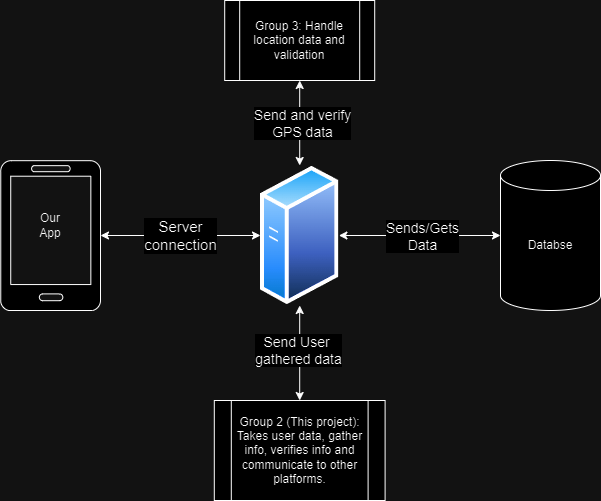

The diagram above was exported from draw.io. Its source (the exported page's mxGraphModel, read from the mxfile embedded in the PNG):
<mxGraphModel dx="954" dy="582" grid="1" gridSize="10" guides="1" tooltips="1" connect="1" arrows="1" fold="1" page="1" pageScale="1" pageWidth="850" pageHeight="1100" math="0" shadow="0">
  <root>
    <mxCell id="0" />
    <mxCell id="1" parent="0" />
    <mxCell id="1b3pcOOC59PhxxRzwe6d-2" value="" style="verticalLabelPosition=bottom;html=1;verticalAlign=top;align=center;shape=mxgraph.azure.mobile;pointerEvents=1;" vertex="1" parent="1">
      <mxGeometry x="50" y="230" width="100" height="150" as="geometry" />
    </mxCell>
    <mxCell id="1b3pcOOC59PhxxRzwe6d-3" value="Our&lt;div&gt;App&lt;/div&gt;" style="text;html=1;align=center;verticalAlign=middle;whiteSpace=wrap;rounded=0;" vertex="1" parent="1">
      <mxGeometry x="70" y="280" width="60" height="30" as="geometry" />
    </mxCell>
    <mxCell id="1b3pcOOC59PhxxRzwe6d-4" value="" style="image;aspect=fixed;perimeter=ellipsePerimeter;html=1;align=center;shadow=0;dashed=0;spacingTop=3;image=img/lib/active_directory/generic_server.svg;" vertex="1" parent="1">
      <mxGeometry x="310" y="235" width="78.4" height="140" as="geometry" />
    </mxCell>
    <mxCell id="1b3pcOOC59PhxxRzwe6d-5" value="&lt;font style=&quot;font-size: 15px;&quot;&gt;Server&lt;/font&gt;&lt;div style=&quot;font-size: 15px;&quot;&gt;&lt;font style=&quot;font-size: 15px;&quot;&gt;connection&lt;/font&gt;&lt;/div&gt;" style="endArrow=classic;startArrow=classic;html=1;rounded=0;exitX=1;exitY=0.5;exitDx=0;exitDy=0;exitPerimeter=0;entryX=0;entryY=0.5;entryDx=0;entryDy=0;" edge="1" parent="1" source="1b3pcOOC59PhxxRzwe6d-2" target="1b3pcOOC59PhxxRzwe6d-4">
      <mxGeometry width="50" height="50" relative="1" as="geometry">
        <mxPoint x="370" y="400" as="sourcePoint" />
        <mxPoint x="420" y="350" as="targetPoint" />
      </mxGeometry>
    </mxCell>
    <mxCell id="1b3pcOOC59PhxxRzwe6d-6" value="" style="shape=cylinder3;whiteSpace=wrap;html=1;boundedLbl=1;backgroundOutline=1;size=15;" vertex="1" parent="1">
      <mxGeometry x="550" y="230" width="100" height="150" as="geometry" />
    </mxCell>
    <mxCell id="1b3pcOOC59PhxxRzwe6d-7" value="Databse" style="text;html=1;align=center;verticalAlign=middle;whiteSpace=wrap;rounded=0;" vertex="1" parent="1">
      <mxGeometry x="570" y="300" width="60" height="30" as="geometry" />
    </mxCell>
    <mxCell id="1b3pcOOC59PhxxRzwe6d-8" value="" style="endArrow=classic;startArrow=classic;html=1;rounded=0;entryX=0;entryY=0.5;entryDx=0;entryDy=0;entryPerimeter=0;exitX=1;exitY=0.5;exitDx=0;exitDy=0;" edge="1" parent="1" source="1b3pcOOC59PhxxRzwe6d-4" target="1b3pcOOC59PhxxRzwe6d-6">
      <mxGeometry width="50" height="50" relative="1" as="geometry">
        <mxPoint x="370" y="390" as="sourcePoint" />
        <mxPoint x="420" y="340" as="targetPoint" />
      </mxGeometry>
    </mxCell>
    <mxCell id="1b3pcOOC59PhxxRzwe6d-9" value="&lt;font style=&quot;font-size: 14px;&quot;&gt;Sends/Gets&lt;/font&gt;&lt;div style=&quot;font-size: 14px;&quot;&gt;&lt;font style=&quot;font-size: 14px;&quot;&gt;Data&lt;/font&gt;&lt;/div&gt;" style="edgeLabel;html=1;align=center;verticalAlign=middle;resizable=0;points=[];" vertex="1" connectable="0" parent="1b3pcOOC59PhxxRzwe6d-8">
      <mxGeometry x="-0.1649" relative="1" as="geometry">
        <mxPoint x="16" as="offset" />
      </mxGeometry>
    </mxCell>
    <mxCell id="1b3pcOOC59PhxxRzwe6d-10" value="Group 3: Handle location data and validation" style="shape=process;whiteSpace=wrap;html=1;backgroundOutline=1;" vertex="1" parent="1">
      <mxGeometry x="274.2" y="70" width="150" height="80" as="geometry" />
    </mxCell>
    <mxCell id="1b3pcOOC59PhxxRzwe6d-11" value="" style="endArrow=classic;startArrow=classic;html=1;rounded=0;entryX=0.5;entryY=1;entryDx=0;entryDy=0;exitX=0.5;exitY=0;exitDx=0;exitDy=0;" edge="1" parent="1" source="1b3pcOOC59PhxxRzwe6d-4" target="1b3pcOOC59PhxxRzwe6d-10">
      <mxGeometry width="50" height="50" relative="1" as="geometry">
        <mxPoint x="400" y="320" as="sourcePoint" />
        <mxPoint x="450" y="270" as="targetPoint" />
      </mxGeometry>
    </mxCell>
    <mxCell id="1b3pcOOC59PhxxRzwe6d-14" value="&lt;font style=&quot;font-size: 14px;&quot;&gt;Send and verify&lt;/font&gt;&lt;div style=&quot;font-size: 14px;&quot;&gt;&lt;font style=&quot;font-size: 14px;&quot;&gt;GPS data&lt;/font&gt;&lt;/div&gt;" style="edgeLabel;html=1;align=center;verticalAlign=middle;resizable=0;points=[];" vertex="1" connectable="0" parent="1b3pcOOC59PhxxRzwe6d-11">
      <mxGeometry x="0.0118" y="-2" relative="1" as="geometry">
        <mxPoint as="offset" />
      </mxGeometry>
    </mxCell>
    <mxCell id="1b3pcOOC59PhxxRzwe6d-15" value="Group 2 (This project): Takes user data, gather info, verifies info and communicate to other platforms." style="shape=process;whiteSpace=wrap;html=1;backgroundOutline=1;" vertex="1" parent="1">
      <mxGeometry x="263.8" y="470" width="170.8" height="100" as="geometry" />
    </mxCell>
    <mxCell id="1b3pcOOC59PhxxRzwe6d-16" value="" style="endArrow=classic;startArrow=classic;html=1;rounded=0;entryX=0.5;entryY=1;entryDx=0;entryDy=0;exitX=0.5;exitY=0;exitDx=0;exitDy=0;" edge="1" parent="1" source="1b3pcOOC59PhxxRzwe6d-15" target="1b3pcOOC59PhxxRzwe6d-4">
      <mxGeometry width="50" height="50" relative="1" as="geometry">
        <mxPoint x="400" y="420" as="sourcePoint" />
        <mxPoint x="450" y="370" as="targetPoint" />
      </mxGeometry>
    </mxCell>
    <mxCell id="1b3pcOOC59PhxxRzwe6d-17" value="&lt;font style=&quot;font-size: 14px;&quot;&gt;Send User&amp;nbsp;&lt;/font&gt;&lt;div style=&quot;font-size: 14px;&quot;&gt;&lt;font style=&quot;font-size: 14px;&quot;&gt;gathered data&lt;/font&gt;&lt;/div&gt;" style="edgeLabel;html=1;align=center;verticalAlign=middle;resizable=0;points=[];" vertex="1" connectable="0" parent="1b3pcOOC59PhxxRzwe6d-16">
      <mxGeometry x="0.0737" y="2" relative="1" as="geometry">
        <mxPoint as="offset" />
      </mxGeometry>
    </mxCell>
  </root>
</mxGraphModel>